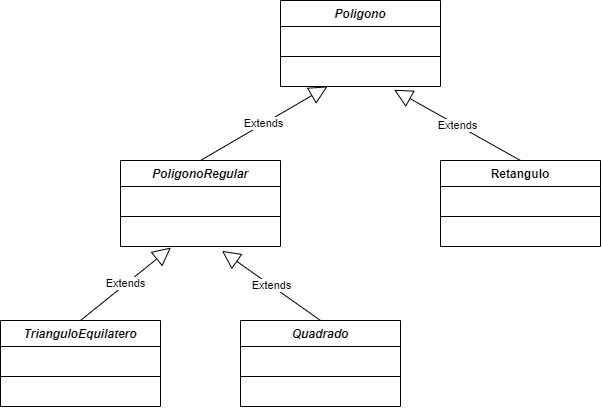

The diagram above was exported from draw.io. Its source (the exported page's mxGraphModel, read from the mxfile embedded in the PNG):
<mxGraphModel dx="668" dy="717" grid="1" gridSize="10" guides="1" tooltips="1" connect="1" arrows="1" fold="1" page="1" pageScale="1" pageWidth="827" pageHeight="1169" math="0" shadow="0">
  <root>
    <mxCell id="0" />
    <mxCell id="1" parent="0" />
    <mxCell id="FPz0z-W0eZz9bNqS0ox3-1" value="Poligono" style="swimlane;fontStyle=3;align=center;verticalAlign=top;childLayout=stackLayout;horizontal=1;startSize=26;horizontalStack=0;resizeParent=1;resizeParentMax=0;resizeLast=0;collapsible=1;marginBottom=0;" parent="1" vertex="1">
      <mxGeometry x="400" y="120" width="160" height="86" as="geometry" />
    </mxCell>
    <mxCell id="FPz0z-W0eZz9bNqS0ox3-2" value=" " style="text;strokeColor=none;fillColor=none;align=left;verticalAlign=top;spacingLeft=4;spacingRight=4;overflow=hidden;rotatable=0;points=[[0,0.5],[1,0.5]];portConstraint=eastwest;" parent="FPz0z-W0eZz9bNqS0ox3-1" vertex="1">
      <mxGeometry y="26" width="160" height="26" as="geometry" />
    </mxCell>
    <mxCell id="FPz0z-W0eZz9bNqS0ox3-3" value="" style="line;strokeWidth=1;fillColor=none;align=left;verticalAlign=middle;spacingTop=-1;spacingLeft=3;spacingRight=3;rotatable=0;labelPosition=right;points=[];portConstraint=eastwest;" parent="FPz0z-W0eZz9bNqS0ox3-1" vertex="1">
      <mxGeometry y="52" width="160" height="8" as="geometry" />
    </mxCell>
    <mxCell id="FPz0z-W0eZz9bNqS0ox3-4" value=" " style="text;strokeColor=none;fillColor=none;align=left;verticalAlign=top;spacingLeft=4;spacingRight=4;overflow=hidden;rotatable=0;points=[[0,0.5],[1,0.5]];portConstraint=eastwest;" parent="FPz0z-W0eZz9bNqS0ox3-1" vertex="1">
      <mxGeometry y="60" width="160" height="26" as="geometry" />
    </mxCell>
    <mxCell id="FPz0z-W0eZz9bNqS0ox3-13" value="Extends" style="endArrow=block;endSize=16;endFill=0;html=1;rounded=0;entryX=0.294;entryY=0.996;entryDx=0;entryDy=0;entryPerimeter=0;exitX=0.5;exitY=0;exitDx=0;exitDy=0;" parent="1" source="FPz0z-W0eZz9bNqS0ox3-15" target="FPz0z-W0eZz9bNqS0ox3-4" edge="1">
      <mxGeometry width="160" relative="1" as="geometry">
        <mxPoint x="320" y="250" as="sourcePoint" />
        <mxPoint x="560" y="430" as="targetPoint" />
      </mxGeometry>
    </mxCell>
    <mxCell id="FPz0z-W0eZz9bNqS0ox3-14" value="Extends" style="endArrow=block;endSize=16;endFill=0;html=1;rounded=0;entryX=0.71;entryY=1.124;entryDx=0;entryDy=0;entryPerimeter=0;exitX=0.5;exitY=0;exitDx=0;exitDy=0;" parent="1" source="FPz0z-W0eZz9bNqS0ox3-19" target="FPz0z-W0eZz9bNqS0ox3-4" edge="1">
      <mxGeometry width="160" relative="1" as="geometry">
        <mxPoint x="610" y="280" as="sourcePoint" />
        <mxPoint x="560" y="430" as="targetPoint" />
      </mxGeometry>
    </mxCell>
    <mxCell id="FPz0z-W0eZz9bNqS0ox3-15" value="PoligonoRegular" style="swimlane;fontStyle=3;align=center;verticalAlign=top;childLayout=stackLayout;horizontal=1;startSize=26;horizontalStack=0;resizeParent=1;resizeParentMax=0;resizeLast=0;collapsible=1;marginBottom=0;" parent="1" vertex="1">
      <mxGeometry x="240" y="280" width="160" height="86" as="geometry" />
    </mxCell>
    <mxCell id="FPz0z-W0eZz9bNqS0ox3-16" value=" " style="text;strokeColor=none;fillColor=none;align=left;verticalAlign=top;spacingLeft=4;spacingRight=4;overflow=hidden;rotatable=0;points=[[0,0.5],[1,0.5]];portConstraint=eastwest;" parent="FPz0z-W0eZz9bNqS0ox3-15" vertex="1">
      <mxGeometry y="26" width="160" height="26" as="geometry" />
    </mxCell>
    <mxCell id="FPz0z-W0eZz9bNqS0ox3-17" value="" style="line;strokeWidth=1;fillColor=none;align=left;verticalAlign=middle;spacingTop=-1;spacingLeft=3;spacingRight=3;rotatable=0;labelPosition=right;points=[];portConstraint=eastwest;" parent="FPz0z-W0eZz9bNqS0ox3-15" vertex="1">
      <mxGeometry y="52" width="160" height="8" as="geometry" />
    </mxCell>
    <mxCell id="FPz0z-W0eZz9bNqS0ox3-18" value=" " style="text;strokeColor=none;fillColor=none;align=left;verticalAlign=top;spacingLeft=4;spacingRight=4;overflow=hidden;rotatable=0;points=[[0,0.5],[1,0.5]];portConstraint=eastwest;" parent="FPz0z-W0eZz9bNqS0ox3-15" vertex="1">
      <mxGeometry y="60" width="160" height="26" as="geometry" />
    </mxCell>
    <mxCell id="FPz0z-W0eZz9bNqS0ox3-19" value="Retangulo" style="swimlane;fontStyle=1;align=center;verticalAlign=top;childLayout=stackLayout;horizontal=1;startSize=26;horizontalStack=0;resizeParent=1;resizeParentMax=0;resizeLast=0;collapsible=1;marginBottom=0;" parent="1" vertex="1">
      <mxGeometry x="560" y="280" width="160" height="86" as="geometry" />
    </mxCell>
    <mxCell id="FPz0z-W0eZz9bNqS0ox3-20" value=" " style="text;strokeColor=none;fillColor=none;align=left;verticalAlign=top;spacingLeft=4;spacingRight=4;overflow=hidden;rotatable=0;points=[[0,0.5],[1,0.5]];portConstraint=eastwest;" parent="FPz0z-W0eZz9bNqS0ox3-19" vertex="1">
      <mxGeometry y="26" width="160" height="26" as="geometry" />
    </mxCell>
    <mxCell id="FPz0z-W0eZz9bNqS0ox3-21" value="" style="line;strokeWidth=1;fillColor=none;align=left;verticalAlign=middle;spacingTop=-1;spacingLeft=3;spacingRight=3;rotatable=0;labelPosition=right;points=[];portConstraint=eastwest;" parent="FPz0z-W0eZz9bNqS0ox3-19" vertex="1">
      <mxGeometry y="52" width="160" height="8" as="geometry" />
    </mxCell>
    <mxCell id="FPz0z-W0eZz9bNqS0ox3-22" value=" " style="text;strokeColor=none;fillColor=none;align=left;verticalAlign=top;spacingLeft=4;spacingRight=4;overflow=hidden;rotatable=0;points=[[0,0.5],[1,0.5]];portConstraint=eastwest;" parent="FPz0z-W0eZz9bNqS0ox3-19" vertex="1">
      <mxGeometry y="60" width="160" height="26" as="geometry" />
    </mxCell>
    <mxCell id="FPz0z-W0eZz9bNqS0ox3-23" value="TrianguloEquilatero" style="swimlane;fontStyle=3;align=center;verticalAlign=top;childLayout=stackLayout;horizontal=1;startSize=26;horizontalStack=0;resizeParent=1;resizeParentMax=0;resizeLast=0;collapsible=1;marginBottom=0;" parent="1" vertex="1">
      <mxGeometry x="120" y="440" width="160" height="86" as="geometry" />
    </mxCell>
    <mxCell id="FPz0z-W0eZz9bNqS0ox3-24" value=" " style="text;strokeColor=none;fillColor=none;align=left;verticalAlign=top;spacingLeft=4;spacingRight=4;overflow=hidden;rotatable=0;points=[[0,0.5],[1,0.5]];portConstraint=eastwest;" parent="FPz0z-W0eZz9bNqS0ox3-23" vertex="1">
      <mxGeometry y="26" width="160" height="26" as="geometry" />
    </mxCell>
    <mxCell id="FPz0z-W0eZz9bNqS0ox3-25" value="" style="line;strokeWidth=1;fillColor=none;align=left;verticalAlign=middle;spacingTop=-1;spacingLeft=3;spacingRight=3;rotatable=0;labelPosition=right;points=[];portConstraint=eastwest;" parent="FPz0z-W0eZz9bNqS0ox3-23" vertex="1">
      <mxGeometry y="52" width="160" height="8" as="geometry" />
    </mxCell>
    <mxCell id="FPz0z-W0eZz9bNqS0ox3-26" value=" " style="text;strokeColor=none;fillColor=none;align=left;verticalAlign=top;spacingLeft=4;spacingRight=4;overflow=hidden;rotatable=0;points=[[0,0.5],[1,0.5]];portConstraint=eastwest;" parent="FPz0z-W0eZz9bNqS0ox3-23" vertex="1">
      <mxGeometry y="60" width="160" height="26" as="geometry" />
    </mxCell>
    <mxCell id="FPz0z-W0eZz9bNqS0ox3-27" value="Quadrado" style="swimlane;fontStyle=3;align=center;verticalAlign=top;childLayout=stackLayout;horizontal=1;startSize=26;horizontalStack=0;resizeParent=1;resizeParentMax=0;resizeLast=0;collapsible=1;marginBottom=0;" parent="1" vertex="1">
      <mxGeometry x="360" y="440" width="160" height="86" as="geometry" />
    </mxCell>
    <mxCell id="FPz0z-W0eZz9bNqS0ox3-28" value=" " style="text;strokeColor=none;fillColor=none;align=left;verticalAlign=top;spacingLeft=4;spacingRight=4;overflow=hidden;rotatable=0;points=[[0,0.5],[1,0.5]];portConstraint=eastwest;" parent="FPz0z-W0eZz9bNqS0ox3-27" vertex="1">
      <mxGeometry y="26" width="160" height="26" as="geometry" />
    </mxCell>
    <mxCell id="FPz0z-W0eZz9bNqS0ox3-29" value="" style="line;strokeWidth=1;fillColor=none;align=left;verticalAlign=middle;spacingTop=-1;spacingLeft=3;spacingRight=3;rotatable=0;labelPosition=right;points=[];portConstraint=eastwest;" parent="FPz0z-W0eZz9bNqS0ox3-27" vertex="1">
      <mxGeometry y="52" width="160" height="8" as="geometry" />
    </mxCell>
    <mxCell id="FPz0z-W0eZz9bNqS0ox3-30" value=" " style="text;strokeColor=none;fillColor=none;align=left;verticalAlign=top;spacingLeft=4;spacingRight=4;overflow=hidden;rotatable=0;points=[[0,0.5],[1,0.5]];portConstraint=eastwest;" parent="FPz0z-W0eZz9bNqS0ox3-27" vertex="1">
      <mxGeometry y="60" width="160" height="26" as="geometry" />
    </mxCell>
    <mxCell id="FPz0z-W0eZz9bNqS0ox3-31" value="Extends" style="endArrow=block;endSize=16;endFill=0;html=1;rounded=0;exitX=0.5;exitY=0;exitDx=0;exitDy=0;entryX=0.315;entryY=1.039;entryDx=0;entryDy=0;entryPerimeter=0;" parent="1" source="FPz0z-W0eZz9bNqS0ox3-23" target="FPz0z-W0eZz9bNqS0ox3-18" edge="1">
      <mxGeometry width="160" relative="1" as="geometry">
        <mxPoint x="340" y="430" as="sourcePoint" />
        <mxPoint x="500" y="430" as="targetPoint" />
      </mxGeometry>
    </mxCell>
    <mxCell id="FPz0z-W0eZz9bNqS0ox3-32" value="Extends" style="endArrow=block;endSize=16;endFill=0;html=1;rounded=0;entryX=0.634;entryY=1.167;entryDx=0;entryDy=0;entryPerimeter=0;exitX=0.5;exitY=0;exitDx=0;exitDy=0;" parent="1" source="FPz0z-W0eZz9bNqS0ox3-27" target="FPz0z-W0eZz9bNqS0ox3-18" edge="1">
      <mxGeometry width="160" relative="1" as="geometry">
        <mxPoint x="340" y="430" as="sourcePoint" />
        <mxPoint x="500" y="430" as="targetPoint" />
      </mxGeometry>
    </mxCell>
  </root>
</mxGraphModel>